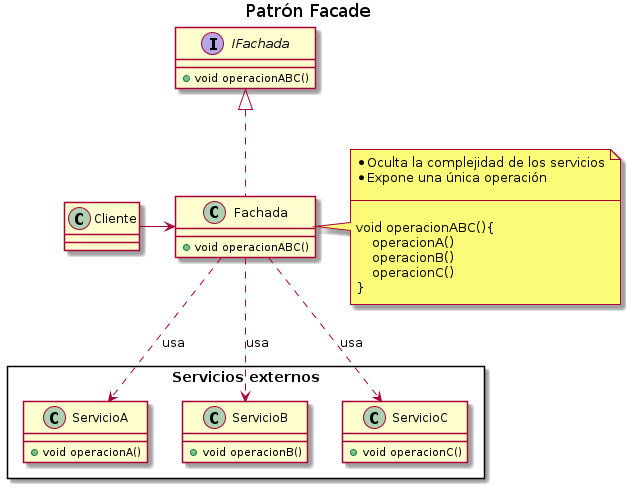

The diagram above was rendered by PlantUML. Its source (embedded in the PNG):
@startuml
Title Patrón Facade

' ================
' ==== CLASES ====
' ================

class Cliente{
}

interface IFachada{
    +void operacionABC()
}

class Fachada{
    +void operacionABC()
}

rectangle "Servicios externos"{
    class ServicioA{
        +void operacionA()
    }

    class ServicioB{
        +void operacionB()
    }

    class ServicioC{
        +void operacionC()
    }
}


' ================
' == RELACIONES ==
' ================

Cliente     -right-> Fachada

Fachada     .up.|> IFachada

Fachada     .down.> ServicioA : usa
Fachada     .down.> ServicioB : usa
Fachada     .down.> ServicioC : usa

' ================
' == COMENTARIOS ==
' ================

note right of Fachada
* Oculta la complejidad de los servicios
* Expone una única operación

--

void operacionABC(){
    operacionA()
    operacionB()
    operacionC()
}
end note

@enduml